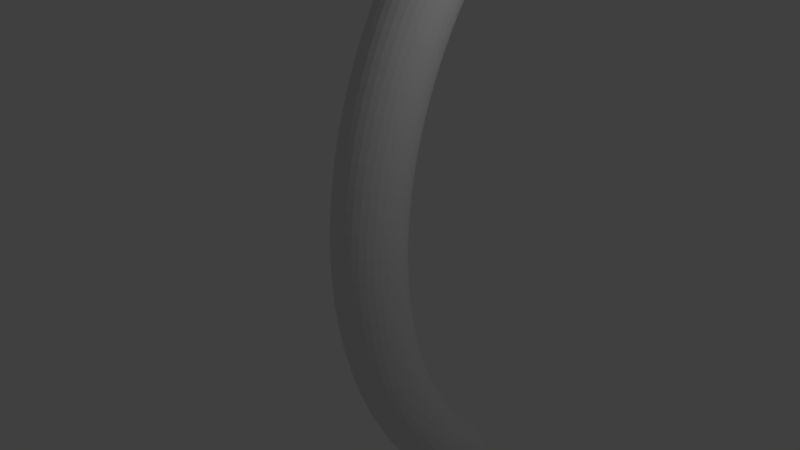 # Source: bend.blend  (saved by Blender 2.79.0; exported with 4.5.12 LTS)
import bpy
from mathutils import Matrix  # noqa: F401  (used for matrix-valued properties, if any)

bpy.ops.wm.read_factory_settings(use_empty=True)
scene = bpy.context.scene
scene.name = 'Scene'

# ---- collections
col_collection_1 = bpy.data.collections.new('Collection 1'); scene.collection.children.link(col_collection_1)

# ---- world
world_world = bpy.data.worlds.new('World'); scene.world = world_world
world_world.color = (0.05088, 0.05088, 0.05088)
world_world.use_sun_shadow = False
world_world.sun_shadow_jitter_overblur = 0.0
world_world.cycles.sampling_method = 'MANUAL'

# ---- cameras
cam_camera = bpy.data.cameras.new('Camera')
cam_camera.clip_end = 100.0
cam_camera.lens = 35.0
cam_camera.sensor_width = 32.0
cam_camera.sensor_height = 18.0
cam_camera.ortho_scale = 7.314
cam_camera.dof.focus_distance = 0.0
cam_camera.dof.aperture_fstop = 128.0

# ---- lights
light_lamp = bpy.data.lights.new('Lamp', 'POINT')
light_lamp.transmission_factor = 0.0
light_lamp.cutoff_distance = 30.0
light_lamp.energy = 100.0
light_lamp.shadow_buffer_clip_start = 1.001
light_lamp.shadow_soft_size = 0.1
light_lamp.shadow_maximum_resolution = 0.006
light_lamp.use_absolute_resolution = True

# ---- meshes
me_circle = bpy.data.meshes.new('Circle')
me_circle.from_pydata([(0.0, 1.0, 0.0), (-0.1951, 0.9808, 0.0), (-0.3827, 0.9239, 0.0), (-0.5556, 0.8315, 0.0), (-0.7071, 0.7071, 0.0), (-0.8315, 0.5556, 0.0), (-0.9239, 0.3827, 0.0), (-0.9808, 0.1951, 0.0), (-1.0, 7.55e-08, 0.0), (-0.9808, -0.1951, 0.0), (-0.9239, -0.3827, 0.0), (-0.8315, -0.5556, 0.0), (-0.7071, -0.7071, 0.0), (-0.5556, -0.8315, 0.0), (-0.3827, -0.9239, 0.0), (-0.1951, -0.9808, 0.0), (3.258e-07, -1.0, 0.0), (0.1951, -0.9808, 0.0), (0.3827, -0.9239, 0.0), (0.5556, -0.8315, 0.0), (0.7071, -0.7071, 0.0), (0.8315, -0.5556, 0.0), (0.9239, -0.3827, 0.0), (0.9808, -0.1951, 0.0), (1.0, 9.656e-07, 0.0), (0.9808, 0.1951, 0.0), (0.9239, 0.3827, 0.0), (0.8315, 0.5556, 0.0), (0.7071, 0.7071, 0.0), (0.5556, 0.8315, 0.0), (0.3827, 0.9239, 0.0), (0.1951, 0.9808, 0.0)], [(1, 0), (2, 1), (3, 2), (4, 3), (5, 4), (6, 5), (7, 6), (8, 7), (9, 8), (10, 9), (11, 10), (12, 11), (13, 12), (14, 13), (15, 14), (16, 15), (17, 16), (18, 17), (19, 18), (20, 19), (21, 20), (22, 21), (23, 22), (24, 23), (25, 24), (26, 25), (27, 26), (28, 27), (29, 28), (30, 29), (31, 30), (0, 31)], [])
me_circle.use_remesh_preserve_volume = False
me_circle.use_remesh_preserve_attributes = False
me_circle.use_mirror_vertex_groups = False
me_circle.update()
me_cylinder = bpy.data.meshes.new('Cylinder')
me_cylinder.from_pydata([(0.0, 1.0, -1.0), (0.0, 1.0, 1.0), (0.1951, 0.9808, -1.0), (0.1951, 0.9808, 1.0), (0.3827, 0.9239, -1.0), (0.3827, 0.9239, 1.0), (0.5556, 0.8315, -1.0), (0.5556, 0.8315, 1.0), (0.7071, 0.7071, -1.0), (0.7071, 0.7071, 1.0), (0.8315, 0.5556, -1.0), (0.8315, 0.5556, 1.0), (0.9239, 0.3827, -1.0), (0.9239, 0.3827, 1.0), (0.9808, 0.1951, -1.0), (0.9808, 0.1951, 1.0), (1.0, 7.55e-08, -1.0), (1.0, 7.55e-08, 1.0), (0.9808, -0.1951, -1.0), (0.9808, -0.1951, 1.0), (0.9239, -0.3827, -1.0), (0.9239, -0.3827, 1.0), (0.8315, -0.5556, -1.0), (0.8315, -0.5556, 1.0), (0.7071, -0.7071, -1.0), (0.7071, -0.7071, 1.0), (0.5556, -0.8315, -1.0), (0.5556, -0.8315, 1.0), (0.3827, -0.9239, -1.0), (0.3827, -0.9239, 1.0), (0.1951, -0.9808, -1.0), (0.1951, -0.9808, 1.0), (-3.258e-07, -1.0, -1.0), (-3.258e-07, -1.0, 1.0), (-0.1951, -0.9808, -1.0), (-0.1951, -0.9808, 1.0), (-0.3827, -0.9239, -1.0), (-0.3827, -0.9239, 1.0), (-0.5556, -0.8315, -1.0), (-0.5556, -0.8315, 1.0), (-0.7071, -0.7071, -1.0), (-0.7071, -0.7071, 1.0), (-0.8315, -0.5556, -1.0), (-0.8315, -0.5556, 1.0), (-0.9239, -0.3827, -1.0), (-0.9239, -0.3827, 1.0), (-0.9808, -0.1951, -1.0), (-0.9808, -0.1951, 1.0), (-1.0, 9.656e-07, -1.0), (-1.0, 9.656e-07, 1.0), (-0.9808, 0.1951, -1.0), (-0.9808, 0.1951, 1.0), (-0.9239, 0.3827, -1.0), (-0.9239, 0.3827, 1.0), (-0.8315, 0.5556, -1.0), (-0.8315, 0.5556, 1.0), (-0.7071, 0.7071, -1.0), (-0.7071, 0.7071, 1.0), (-0.5556, 0.8315, -1.0), (-0.5556, 0.8315, 1.0), (-0.3827, 0.9239, -1.0), (-0.3827, 0.9239, 1.0), (-0.1951, 0.9808, -1.0), (-0.1951, 0.9808, 1.0), (0.0, 1.0, -0.9394), (0.0, 1.0, -0.8788), (0.0, 1.0, -0.8182), (0.0, 1.0, -0.7576), (0.0, 1.0, -0.697), (0.0, 1.0, -0.6364), (0.0, 1.0, -0.5758), (0.0, 1.0, -0.5152), (0.0, 1.0, -0.4545), (0.0, 1.0, -0.3939), (0.0, 1.0, -0.3333), (0.0, 1.0, -0.2727), (0.0, 1.0, -0.2121), (0.0, 1.0, -0.1515), (0.0, 1.0, -0.09091), (0.0, 1.0, -0.0303), (0.0, 1.0, 0.0303), (0.0, 1.0, 0.09091), (0.0, 1.0, 0.1515), (0.0, 1.0, 0.2121), (0.0, 1.0, 0.2727), (0.0, 1.0, 0.3333), (0.0, 1.0, 0.3939), (0.0, 1.0, 0.4545), (0.0, 1.0, 0.5152), (0.0, 1.0, 0.5758), (0.0, 1.0, 0.6364), (0.0, 1.0, 0.697), (0.0, 1.0, 0.7576), (0.0, 1.0, 0.8182), (0.0, 1.0, 0.8788), (0.0, 1.0, 0.9394), (0.1951, 0.9808, 0.9394), (0.1951, 0.9808, 0.8788), (0.1951, 0.9808, 0.8182), (0.1951, 0.9808, 0.7576), (0.1951, 0.9808, 0.697), (0.1951, 0.9808, 0.6364), (0.1951, 0.9808, 0.5758), (0.1951, 0.9808, 0.5152), (0.1951, 0.9808, 0.4545), (0.1951, 0.9808, 0.3939), (0.1951, 0.9808, 0.3333), (0.1951, 0.9808, 0.2727), (0.1951, 0.9808, 0.2121), (0.1951, 0.9808, 0.1515), (0.1951, 0.9808, 0.09091), (0.1951, 0.9808, 0.0303), (0.1951, 0.9808, -0.0303), (0.1951, 0.9808, -0.09091), (0.1951, 0.9808, -0.1515), (0.1951, 0.9808, -0.2121), (0.1951, 0.9808, -0.2727), (0.1951, 0.9808, -0.3333), (0.1951, 0.9808, -0.3939), (0.1951, 0.9808, -0.4545), (0.1951, 0.9808, -0.5152), (0.1951, 0.9808, -0.5758), (0.1951, 0.9808, -0.6364), (0.1951, 0.9808, -0.697), (0.1951, 0.9808, -0.7576), (0.1951, 0.9808, -0.8182), (0.1951, 0.9808, -0.8788), (0.1951, 0.9808, -0.9394), (0.3827, 0.9239, 0.9394), (0.3827, 0.9239, 0.8788), (0.3827, 0.9239, 0.8182), (0.3827, 0.9239, 0.7576), (0.3827, 0.9239, 0.697), (0.3827, 0.9239, 0.6364), (0.3827, 0.9239, 0.5758), (0.3827, 0.9239, 0.5152), (0.3827, 0.9239, 0.4545), (0.3827, 0.9239, 0.3939), (0.3827, 0.9239, 0.3333), (0.3827, 0.9239, 0.2727), (0.3827, 0.9239, 0.2121), (0.3827, 0.9239, 0.1515), (0.3827, 0.9239, 0.09091), (0.3827, 0.9239, 0.0303), (0.3827, 0.9239, -0.0303), (0.3827, 0.9239, -0.09091), (0.3827, 0.9239, -0.1515), (0.3827, 0.9239, -0.2121), (0.3827, 0.9239, -0.2727), (0.3827, 0.9239, -0.3333), (0.3827, 0.9239, -0.3939), (0.3827, 0.9239, -0.4545), (0.3827, 0.9239, -0.5152), (0.3827, 0.9239, -0.5758), (0.3827, 0.9239, -0.6364), (0.3827, 0.9239, -0.697), (0.3827, 0.9239, -0.7576), (0.3827, 0.9239, -0.8182), (0.3827, 0.9239, -0.8788), (0.3827, 0.9239, -0.9394), (0.5556, 0.8315, 0.9394), (0.5556, 0.8315, 0.8788), (0.5556, 0.8315, 0.8182), (0.5556, 0.8315, 0.7576), (0.5556, 0.8315, 0.697), (0.5556, 0.8315, 0.6364), (0.5556, 0.8315, 0.5758), (0.5556, 0.8315, 0.5152), (0.5556, 0.8315, 0.4545), (0.5556, 0.8315, 0.3939), (0.5556, 0.8315, 0.3333), (0.5556, 0.8315, 0.2727), (0.5556, 0.8315, 0.2121), (0.5556, 0.8315, 0.1515), (0.5556, 0.8315, 0.09091), (0.5556, 0.8315, 0.0303), (0.5556, 0.8315, -0.0303), (0.5556, 0.8315, -0.09091), (0.5556, 0.8315, -0.1515), (0.5556, 0.8315, -0.2121), (0.5556, 0.8315, -0.2727), (0.5556, 0.8315, -0.3333), (0.5556, 0.8315, -0.3939), (0.5556, 0.8315, -0.4545), (0.5556, 0.8315, -0.5152), (0.5556, 0.8315, -0.5758), (0.5556, 0.8315, -0.6364), (0.5556, 0.8315, -0.697), (0.5556, 0.8315, -0.7576), (0.5556, 0.8315, -0.8182), (0.5556, 0.8315, -0.8788), (0.5556, 0.8315, -0.9394), (0.7071, 0.7071, 0.9394), (0.7071, 0.7071, 0.8788), (0.7071, 0.7071, 0.8182), (0.7071, 0.7071, 0.7576), (0.7071, 0.7071, 0.697), (0.7071, 0.7071, 0.6364), (0.7071, 0.7071, 0.5758), (0.7071, 0.7071, 0.5152), (0.7071, 0.7071, 0.4545), (0.7071, 0.7071, 0.3939), (0.7071, 0.7071, 0.3333), (0.7071, 0.7071, 0.2727), (0.7071, 0.7071, 0.2121), (0.7071, 0.7071, 0.1515), (0.7071, 0.7071, 0.09091), (0.7071, 0.7071, 0.0303), (0.7071, 0.7071, -0.0303), (0.7071, 0.7071, -0.09091), (0.7071, 0.7071, -0.1515), (0.7071, 0.7071, -0.2121), (0.7071, 0.7071, -0.2727), (0.7071, 0.7071, -0.3333), (0.7071, 0.7071, -0.3939), (0.7071, 0.7071, -0.4545), (0.7071, 0.7071, -0.5152), (0.7071, 0.7071, -0.5758), (0.7071, 0.7071, -0.6364), (0.7071, 0.7071, -0.697), (0.7071, 0.7071, -0.7576), (0.7071, 0.7071, -0.8182), (0.7071, 0.7071, -0.8788), (0.7071, 0.7071, -0.9394), (0.8315, 0.5556, 0.9394), (0.8315, 0.5556, 0.8788), (0.8315, 0.5556, 0.8182), (0.8315, 0.5556, 0.7576), (0.8315, 0.5556, 0.697), (0.8315, 0.5556, 0.6364), (0.8315, 0.5556, 0.5758), (0.8315, 0.5556, 0.5152), (0.8315, 0.5556, 0.4545), (0.8315, 0.5556, 0.3939), (0.8315, 0.5556, 0.3333), (0.8315, 0.5556, 0.2727), (0.8315, 0.5556, 0.2121), (0.8315, 0.5556, 0.1515), (0.8315, 0.5556, 0.09091), (0.8315, 0.5556, 0.0303), (0.8315, 0.5556, -0.0303), (0.8315, 0.5556, -0.09091), (0.8315, 0.5556, -0.1515), (0.8315, 0.5556, -0.2121), (0.8315, 0.5556, -0.2727), (0.8315, 0.5556, -0.3333), (0.8315, 0.5556, -0.3939), (0.8315, 0.5556, -0.4545), (0.8315, 0.5556, -0.5152), (0.8315, 0.5556, -0.5758), (0.8315, 0.5556, -0.6364), (0.8315, 0.5556, -0.697), (0.8315, 0.5556, -0.7576), (0.8315, 0.5556, -0.8182), (0.8315, 0.5556, -0.8788), (0.8315, 0.5556, -0.9394), (0.9239, 0.3827, 0.9394), (0.9239, 0.3827, 0.8788), (0.9239, 0.3827, 0.8182), (0.9239, 0.3827, 0.7576), (0.9239, 0.3827, 0.697), (0.9239, 0.3827, 0.6364), (0.9239, 0.3827, 0.5758), (0.9239, 0.3827, 0.5152), (0.9239, 0.3827, 0.4545), (0.9239, 0.3827, 0.3939), (0.9239, 0.3827, 0.3333), (0.9239, 0.3827, 0.2727), (0.9239, 0.3827, 0.2121), (0.9239, 0.3827, 0.1515), (0.9239, 0.3827, 0.09091), (0.9239, 0.3827, 0.0303), (0.9239, 0.3827, -0.0303), (0.9239, 0.3827, -0.09091), (0.9239, 0.3827, -0.1515), (0.9239, 0.3827, -0.2121), (0.9239, 0.3827, -0.2727), (0.9239, 0.3827, -0.3333), (0.9239, 0.3827, -0.3939), (0.9239, 0.3827, -0.4545), (0.9239, 0.3827, -0.5152), (0.9239, 0.3827, -0.5758), (0.9239, 0.3827, -0.6364), (0.9239, 0.3827, -0.697), (0.9239, 0.3827, -0.7576), (0.9239, 0.3827, -0.8182), (0.9239, 0.3827, -0.8788), (0.9239, 0.3827, -0.9394), (0.9808, 0.1951, 0.9394), (0.9808, 0.1951, 0.8788), (0.9808, 0.1951, 0.8182), (0.9808, 0.1951, 0.7576), (0.9808, 0.1951, 0.697), (0.9808, 0.1951, 0.6364), (0.9808, 0.1951, 0.5758), (0.9808, 0.1951, 0.5152), (0.9808, 0.1951, 0.4545), (0.9808, 0.1951, 0.3939), (0.9808, 0.1951, 0.3333), (0.9808, 0.1951, 0.2727), (0.9808, 0.1951, 0.2121), (0.9808, 0.1951, 0.1515), (0.9808, 0.1951, 0.09091), (0.9808, 0.1951, 0.0303), (0.9808, 0.1951, -0.0303), (0.9808, 0.1951, -0.09091), (0.9808, 0.1951, -0.1515), (0.9808, 0.1951, -0.2121), (0.9808, 0.1951, -0.2727), (0.9808, 0.1951, -0.3333), (0.9808, 0.1951, -0.3939), (0.9808, 0.1951, -0.4545), (0.9808, 0.1951, -0.5152), (0.9808, 0.1951, -0.5758), (0.9808, 0.1951, -0.6364), (0.9808, 0.1951, -0.697), (0.9808, 0.1951, -0.7576), (0.9808, 0.1951, -0.8182), (0.9808, 0.1951, -0.8788), (0.9808, 0.1951, -0.9394), (1.0, 7.55e-08, 0.9394), (1.0, 7.55e-08, 0.8788), (1.0, 7.55e-08, 0.8182), (1.0, 7.55e-08, 0.7576), (1.0, 7.55e-08, 0.697), (1.0, 7.55e-08, 0.6364), (1.0, 7.55e-08, 0.5758), (1.0, 7.55e-08, 0.5152), (1.0, 7.55e-08, 0.4545), (1.0, 7.55e-08, 0.3939), (1.0, 7.55e-08, 0.3333), (1.0, 7.55e-08, 0.2727), (1.0, 7.55e-08, 0.2121), (1.0, 7.55e-08, 0.1515), (1.0, 7.55e-08, 0.09091), (1.0, 7.55e-08, 0.0303), (1.0, 7.55e-08, -0.0303), (1.0, 7.55e-08, -0.09091), (1.0, 7.55e-08, -0.1515), (1.0, 7.55e-08, -0.2121), (1.0, 7.55e-08, -0.2727), (1.0, 7.55e-08, -0.3333), (1.0, 7.55e-08, -0.3939), (1.0, 7.55e-08, -0.4545), (1.0, 7.55e-08, -0.5152), (1.0, 7.55e-08, -0.5758), (1.0, 7.55e-08, -0.6364), (1.0, 7.55e-08, -0.697), (1.0, 7.55e-08, -0.7576), (1.0, 7.55e-08, -0.8182), (1.0, 7.55e-08, -0.8788), (1.0, 7.55e-08, -0.9394), (0.9808, -0.1951, 0.9394), (0.9808, -0.1951, 0.8788), (0.9808, -0.1951, 0.8182), (0.9808, -0.1951, 0.7576), (0.9808, -0.1951, 0.697), (0.9808, -0.1951, 0.6364), (0.9808, -0.1951, 0.5758), (0.9808, -0.1951, 0.5152), (0.9808, -0.1951, 0.4545), (0.9808, -0.1951, 0.3939), (0.9808, -0.1951, 0.3333), (0.9808, -0.1951, 0.2727), (0.9808, -0.1951, 0.2121), (0.9808, -0.1951, 0.1515), (0.9808, -0.1951, 0.09091), (0.9808, -0.1951, 0.0303), (0.9808, -0.1951, -0.0303), (0.9808, -0.1951, -0.09091), (0.9808, -0.1951, -0.1515), (0.9808, -0.1951, -0.2121), (0.9808, -0.1951, -0.2727), (0.9808, -0.1951, -0.3333), (0.9808, -0.1951, -0.3939), (0.9808, -0.1951, -0.4545), (0.9808, -0.1951, -0.5152), (0.9808, -0.1951, -0.5758), (0.9808, -0.1951, -0.6364), (0.9808, -0.1951, -0.697), (0.9808, -0.1951, -0.7576), (0.9808, -0.1951, -0.8182), (0.9808, -0.1951, -0.8788), (0.9808, -0.1951, -0.9394), (0.9239, -0.3827, 0.9394), (0.9239, -0.3827, 0.8788), (0.9239, -0.3827, 0.8182), (0.9239, -0.3827, 0.7576), (0.9239, -0.3827, 0.697), (0.9239, -0.3827, 0.6364), (0.9239, -0.3827, 0.5758), (0.9239, -0.3827, 0.5152), (0.9239, -0.3827, 0.4545), (0.9239, -0.3827, 0.3939), (0.9239, -0.3827, 0.3333), (0.9239, -0.3827, 0.2727), (0.9239, -0.3827, 0.2121), (0.9239, -0.3827, 0.1515), (0.9239, -0.3827, 0.09091), (0.9239, -0.3827, 0.0303), (0.9239, -0.3827, -0.0303), (0.9239, -0.3827, -0.09091), (0.9239, -0.3827, -0.1515), (0.9239, -0.3827, -0.2121), (0.9239, -0.3827, -0.2727), (0.9239, -0.3827, -0.3333), (0.9239, -0.3827, -0.3939), (0.9239, -0.3827, -0.4545), (0.9239, -0.3827, -0.5152), (0.9239, -0.3827, -0.5758), (0.9239, -0.3827, -0.6364), (0.9239, -0.3827, -0.697), (0.9239, -0.3827, -0.7576), (0.9239, -0.3827, -0.8182), (0.9239, -0.3827, -0.8788), (0.9239, -0.3827, -0.9394), (0.8315, -0.5556, 0.9394), (0.8315, -0.5556, 0.8788), (0.8315, -0.5556, 0.8182), (0.8315, -0.5556, 0.7576), (0.8315, -0.5556, 0.697), (0.8315, -0.5556, 0.6364), (0.8315, -0.5556, 0.5758), (0.8315, -0.5556, 0.5152), (0.8315, -0.5556, 0.4545), (0.8315, -0.5556, 0.3939), (0.8315, -0.5556, 0.3333), (0.8315, -0.5556, 0.2727), (0.8315, -0.5556, 0.2121), (0.8315, -0.5556, 0.1515), (0.8315, -0.5556, 0.09091), (0.8315, -0.5556, 0.0303), (0.8315, -0.5556, -0.0303), (0.8315, -0.5556, -0.09091), (0.8315, -0.5556, -0.1515), (0.8315, -0.5556, -0.2121), (0.8315, -0.5556, -0.2727), (0.8315, -0.5556, -0.3333), (0.8315, -0.5556, -0.3939), (0.8315, -0.5556, -0.4545), (0.8315, -0.5556, -0.5152), (0.8315, -0.5556, -0.5758), (0.8315, -0.5556, -0.6364), (0.8315, -0.5556, -0.697), (0.8315, -0.5556, -0.7576), (0.8315, -0.5556, -0.8182), (0.8315, -0.5556, -0.8788), (0.8315, -0.5556, -0.9394), (0.7071, -0.7071, 0.9394), (0.7071, -0.7071, 0.8788), (0.7071, -0.7071, 0.8182), (0.7071, -0.7071, 0.7576), (0.7071, -0.7071, 0.697), (0.7071, -0.7071, 0.6364), (0.7071, -0.7071, 0.5758), (0.7071, -0.7071, 0.5152), (0.7071, -0.7071, 0.4545), (0.7071, -0.7071, 0.3939), (0.7071, -0.7071, 0.3333), (0.7071, -0.7071, 0.2727), (0.7071, -0.7071, 0.2121), (0.7071, -0.7071, 0.1515), (0.7071, -0.7071, 0.09091), (0.7071, -0.7071, 0.0303), (0.7071, -0.7071, -0.0303), (0.7071, -0.7071, -0.09091), (0.7071, -0.7071, -0.1515), (0.7071, -0.7071, -0.2121), (0.7071, -0.7071, -0.2727), (0.7071, -0.7071, -0.3333), (0.7071, -0.7071, -0.3939), (0.7071, -0.7071, -0.4545), (0.7071, -0.7071, -0.5152), (0.7071, -0.7071, -0.5758), (0.7071, -0.7071, -0.6364), (0.7071, -0.7071, -0.697), (0.7071, -0.7071, -0.7576), (0.7071, -0.7071, -0.8182), (0.7071, -0.7071, -0.8788), (0.7071, -0.7071, -0.9394), (0.5556, -0.8315, 0.9394), (0.5556, -0.8315, 0.8788), (0.5556, -0.8315, 0.8182), (0.5556, -0.8315, 0.7576), (0.5556, -0.8315, 0.697), (0.5556, -0.8315, 0.6364), (0.5556, -0.8315, 0.5758), (0.5556, -0.8315, 0.5152), (0.5556, -0.8315, 0.4545), (0.5556, -0.8315, 0.3939), (0.5556, -0.8315, 0.3333), (0.5556, -0.8315, 0.2727), (0.5556, -0.8315, 0.2121), (0.5556, -0.8315, 0.1515), (0.5556, -0.8315, 0.09091), (0.5556, -0.8315, 0.0303), (0.5556, -0.8315, -0.0303), (0.5556, -0.8315, -0.09091), (0.5556, -0.8315, -0.1515), (0.5556, -0.8315, -0.2121), (0.5556, -0.8315, -0.2727), (0.5556, -0.8315, -0.3333), (0.5556, -0.8315, -0.3939), (0.5556, -0.8315, -0.4545), (0.5556, -0.8315, -0.5152), (0.5556, -0.8315, -0.5758), (0.5556, -0.8315, -0.6364), (0.5556, -0.8315, -0.697), (0.5556, -0.8315, -0.7576), (0.5556, -0.8315, -0.8182), (0.5556, -0.8315, -0.8788), (0.5556, -0.8315, -0.9394), (0.3827, -0.9239, 0.9394), (0.3827, -0.9239, 0.8788), (0.3827, -0.9239, 0.8182), (0.3827, -0.9239, 0.7576), (0.3827, -0.9239, 0.697), (0.3827, -0.9239, 0.6364), (0.3827, -0.9239, 0.5758), (0.3827, -0.9239, 0.5152), (0.3827, -0.9239, 0.4545), (0.3827, -0.9239, 0.3939), (0.3827, -0.9239, 0.3333), (0.3827, -0.9239, 0.2727), (0.3827, -0.9239, 0.2121), (0.3827, -0.9239, 0.1515), (0.3827, -0.9239, 0.09091), (0.3827, -0.9239, 0.0303), (0.3827, -0.9239, -0.0303), (0.3827, -0.9239, -0.09091), (0.3827, -0.9239, -0.1515), (0.3827, -0.9239, -0.2121), (0.3827, -0.9239, -0.2727), (0.3827, -0.9239, -0.3333), (0.3827, -0.9239, -0.3939), (0.3827, -0.9239, -0.4545), (0.3827, -0.9239, -0.5152), (0.3827, -0.9239, -0.5758), (0.3827, -0.9239, -0.6364), (0.3827, -0.9239, -0.697), (0.3827, -0.9239, -0.7576), (0.3827, -0.9239, -0.8182), (0.3827, -0.9239, -0.8788), (0.3827, -0.9239, -0.9394), (0.1951, -0.9808, 0.9394), (0.1951, -0.9808, 0.8788), (0.1951, -0.9808, 0.8182), (0.1951, -0.9808, 0.7576), (0.1951, -0.9808, 0.697), (0.1951, -0.9808, 0.6364), (0.1951, -0.9808, 0.5758), (0.1951, -0.9808, 0.5152), (0.1951, -0.9808, 0.4545), (0.1951, -0.9808, 0.3939), (0.1951, -0.9808, 0.3333), (0.1951, -0.9808, 0.2727), (0.1951, -0.9808, 0.2121), (0.1951, -0.9808, 0.1515), (0.1951, -0.9808, 0.09091), (0.1951, -0.9808, 0.0303), (0.1951, -0.9808, -0.0303), (0.1951, -0.9808, -0.09091), (0.1951, -0.9808, -0.1515), (0.1951, -0.9808, -0.2121), (0.1951, -0.9808, -0.2727), (0.1951, -0.9808, -0.3333), (0.1951, -0.9808, -0.3939), (0.1951, -0.9808, -0.4545), (0.1951, -0.9808, -0.5152), (0.1951, -0.9808, -0.5758), (0.1951, -0.9808, -0.6364), (0.1951, -0.9808, -0.697), (0.1951, -0.9808, -0.7576), (0.1951, -0.9808, -0.8182), (0.1951, -0.9808, -0.8788), (0.1951, -0.9808, -0.9394), (-3.258e-07, -1.0, 0.9394), (-3.258e-07, -1.0, 0.8788), (-3.258e-07, -1.0, 0.8182), (-3.258e-07, -1.0, 0.7576), (-3.258e-07, -1.0, 0.697), (-3.258e-07, -1.0, 0.6364), (-3.258e-07, -1.0, 0.5758), (-3.258e-07, -1.0, 0.5152), (-3.258e-07, -1.0, 0.4545), (-3.258e-07, -1.0, 0.3939), (-3.258e-07, -1.0, 0.3333), (-3.258e-07, -1.0, 0.2727), (-3.258e-07, -1.0, 0.2121), (-3.258e-07, -1.0, 0.1515), (-3.258e-07, -1.0, 0.09091), (-3.258e-07, -1.0, 0.0303), (-3.258e-07, -1.0, -0.0303), (-3.258e-07, -1.0, -0.09091), (-3.258e-07, -1.0, -0.1515), (-3.258e-07, -1.0, -0.2121), (-3.258e-07, -1.0, -0.2727), (-3.258e-07, -1.0, -0.3333), (-3.258e-07, -1.0, -0.3939), (-3.258e-07, -1.0, -0.4545), (-3.258e-07, -1.0, -0.5152), (-3.258e-07, -1.0, -0.5758), (-3.258e-07, -1.0, -0.6364), (-3.258e-07, -1.0, -0.697), (-3.258e-07, -1.0, -0.7576), (-3.258e-07, -1.0, -0.8182), (-3.258e-07, -1.0, -0.8788), (-3.258e-07, -1.0, -0.9394), (-0.1951, -0.9808, 0.9394), (-0.1951, -0.9808, 0.8788), (-0.1951, -0.9808, 0.8182), (-0.1951, -0.9808, 0.7576), (-0.1951, -0.9808, 0.697), (-0.1951, -0.9808, 0.6364), (-0.1951, -0.9808, 0.5758), (-0.1951, -0.9808, 0.5152), (-0.1951, -0.9808, 0.4545), (-0.1951, -0.9808, 0.3939), (-0.1951, -0.9808, 0.3333), (-0.1951, -0.9808, 0.2727), (-0.1951, -0.9808, 0.2121), (-0.1951, -0.9808, 0.1515), (-0.1951, -0.9808, 0.09091), (-0.1951, -0.9808, 0.0303), (-0.1951, -0.9808, -0.0303), (-0.1951, -0.9808, -0.09091), (-0.1951, -0.9808, -0.1515), (-0.1951, -0.9808, -0.2121), (-0.1951, -0.9808, -0.2727), (-0.1951, -0.9808, -0.3333), (-0.1951, -0.9808, -0.3939), (-0.1951, -0.9808, -0.4545), (-0.1951, -0.9808, -0.5152), (-0.1951, -0.9808, -0.5758), (-0.1951, -0.9808, -0.6364), (-0.1951, -0.9808, -0.697), (-0.1951, -0.9808, -0.7576), (-0.1951, -0.9808, -0.8182), (-0.1951, -0.9808, -0.8788), (-0.1951, -0.9808, -0.9394), (-0.3827, -0.9239, 0.9394), (-0.3827, -0.9239, 0.8788), (-0.3827, -0.9239, 0.8182), (-0.3827, -0.9239, 0.7576), (-0.3827, -0.9239, 0.697), (-0.3827, -0.9239, 0.6364), (-0.3827, -0.9239, 0.5758), (-0.3827, -0.9239, 0.5152), (-0.3827, -0.9239, 0.4545), (-0.3827, -0.9239, 0.3939), (-0.3827, -0.9239, 0.3333), (-0.3827, -0.9239, 0.2727), (-0.3827, -0.9239, 0.2121), (-0.3827, -0.9239, 0.1515), (-0.3827, -0.9239, 0.09091), (-0.3827, -0.9239, 0.0303), (-0.3827, -0.9239, -0.0303), (-0.3827, -0.9239, -0.09091), (-0.3827, -0.9239, -0.1515), (-0.3827, -0.9239, -0.2121), (-0.3827, -0.9239, -0.2727), (-0.3827, -0.9239, -0.3333), (-0.3827, -0.9239, -0.3939), (-0.3827, -0.9239, -0.4545), (-0.3827, -0.9239, -0.5152), (-0.3827, -0.9239, -0.5758), (-0.3827, -0.9239, -0.6364), (-0.3827, -0.9239, -0.697), (-0.3827, -0.9239, -0.7576), (-0.3827, -0.9239, -0.8182), (-0.3827, -0.9239, -0.8788), (-0.3827, -0.9239, -0.9394), (-0.5556, -0.8315, 0.9394), (-0.5556, -0.8315, 0.8788), (-0.5556, -0.8315, 0.8182), (-0.5556, -0.8315, 0.7576), (-0.5556, -0.8315, 0.697), (-0.5556, -0.8315, 0.6364), (-0.5556, -0.8315, 0.5758), (-0.5556, -0.8315, 0.5152), (-0.5556, -0.8315, 0.4545), (-0.5556, -0.8315, 0.3939), (-0.5556, -0.8315, 0.3333), (-0.5556, -0.8315, 0.2727), (-0.5556, -0.8315, 0.2121), (-0.5556, -0.8315, 0.1515), (-0.5556, -0.8315, 0.09091), (-0.5556, -0.8315, 0.0303), (-0.5556, -0.8315, -0.0303), (-0.5556, -0.8315, -0.09091), (-0.5556, -0.8315, -0.1515), (-0.5556, -0.8315, -0.2121), (-0.5556, -0.8315, -0.2727), (-0.5556, -0.8315, -0.3333), (-0.5556, -0.8315, -0.3939), (-0.5556, -0.8315, -0.4545), (-0.5556, -0.8315, -0.5152), (-0.5556, -0.8315, -0.5758), (-0.5556, -0.8315, -0.6364), (-0.5556, -0.8315, -0.697), (-0.5556, -0.8315, -0.7576), (-0.5556, -0.8315, -0.8182), (-0.5556, -0.8315, -0.8788), (-0.5556, -0.8315, -0.9394), (-0.7071, -0.7071, 0.9394), (-0.7071, -0.7071, 0.8788), (-0.7071, -0.7071, 0.8182), (-0.7071, -0.7071, 0.7576), (-0.7071, -0.7071, 0.697), (-0.7071, -0.7071, 0.6364), (-0.7071, -0.7071, 0.5758), (-0.7071, -0.7071, 0.5152), (-0.7071, -0.7071, 0.4545), (-0.7071, -0.7071, 0.3939), (-0.7071, -0.7071, 0.3333), (-0.7071, -0.7071, 0.2727), (-0.7071, -0.7071, 0.2121), (-0.7071, -0.7071, 0.1515), (-0.7071, -0.7071, 0.09091), (-0.7071, -0.7071, 0.0303), (-0.7071, -0.7071, -0.0303), (-0.7071, -0.7071, -0.09091), (-0.7071, -0.7071, -0.1515), (-0.7071, -0.7071, -0.2121), (-0.7071, -0.7071, -0.2727), (-0.7071, -0.7071, -0.3333), (-0.7071, -0.7071, -0.3939), (-0.7071, -0.7071, -0.4545), (-0.7071, -0.7071, -0.5152), (-0.7071, -0.7071, -0.5758), (-0.7071, -0.7071, -0.6364), (-0.7071, -0.7071, -0.697), (-0.7071, -0.7071, -0.7576), (-0.7071, -0.7071, -0.8182), (-0.7071, -0.7071, -0.8788), (-0.7071, -0.7071, -0.9394), (-0.8315, -0.5556, 0.9394), (-0.8315, -0.5556, 0.8788), (-0.8315, -0.5556, 0.8182), (-0.8315, -0.5556, 0.7576), (-0.8315, -0.5556, 0.697), (-0.8315, -0.5556, 0.6364), (-0.8315, -0.5556, 0.5758), (-0.8315, -0.5556, 0.5152), (-0.8315, -0.5556, 0.4545), (-0.8315, -0.5556, 0.3939), (-0.8315, -0.5556, 0.3333), (-0.8315, -0.5556, 0.2727), (-0.8315, -0.5556, 0.2121), (-0.8315, -0.5556, 0.1515), (-0.8315, -0.5556, 0.09091), (-0.8315, -0.5556, 0.0303), (-0.8315, -0.5556, -0.0303), (-0.8315, -0.5556, -0.09091), (-0.8315, -0.5556, -0.1515), (-0.8315, -0.5556, -0.2121), (-0.8315, -0.5556, -0.2727), (-0.8315, -0.5556, -0.3333), (-0.8315, -0.5556, -0.3939), (-0.8315, -0.5556, -0.4545), (-0.8315, -0.5556, -0.5152), (-0.8315, -0.5556, -0.5758), (-0.8315, -0.5556, -0.6364), (-0.8315, -0.5556, -0.697), (-0.8315, -0.5556, -0.7576), (-0.8315, -0.5556, -0.8182), (-0.8315, -0.5556, -0.8788), (-0.8315, -0.5556, -0.9394), (-0.9239, -0.3827, 0.9394), (-0.9239, -0.3827, 0.8788), (-0.9239, -0.3827, 0.8182), (-0.9239, -0.3827, 0.7576), (-0.9239, -0.3827, 0.697), (-0.9239, -0.3827, 0.6364), (-0.9239, -0.3827, 0.5758), (-0.9239, -0.3827, 0.5152), (-0.9239, -0.3827, 0.4545), (-0.9239, -0.3827, 0.3939), (-0.9239, -0.3827, 0.3333), (-0.9239, -0.3827, 0.2727), (-0.9239, -0.3827, 0.2121), (-0.9239, -0.3827, 0.1515), (-0.9239, -0.3827, 0.09091), (-0.9239, -0.3827, 0.0303), (-0.9239, -0.3827, -0.0303), (-0.9239, -0.3827, -0.09091), (-0.9239, -0.3827, -0.1515), (-0.9239, -0.3827, -0.2121), (-0.9239, -0.3827, -0.2727), (-0.9239, -0.3827, -0.3333), (-0.9239, -0.3827, -0.3939), (-0.9239, -0.3827, -0.4545), (-0.9239, -0.3827, -0.5152), (-0.9239, -0.3827, -0.5758), (-0.9239, -0.3827, -0.6364), (-0.9239, -0.3827, -0.697), (-0.9239, -0.3827, -0.7576), (-0.9239, -0.3827, -0.8182), (-0.9239, -0.3827, -0.8788), (-0.9239, -0.3827, -0.9394), (-0.9808, -0.1951, 0.9394), (-0.9808, -0.1951, 0.8788), (-0.9808, -0.1951, 0.8182), (-0.9808, -0.1951, 0.7576), (-0.9808, -0.1951, 0.697), (-0.9808, -0.1951, 0.6364), (-0.9808, -0.1951, 0.5758), (-0.9808, -0.1951, 0.5152), (-0.9808, -0.1951, 0.4545), (-0.9808, -0.1951, 0.3939), (-0.9808, -0.1951, 0.3333), (-0.9808, -0.1951, 0.2727), (-0.9808, -0.1951, 0.2121), (-0.9808, -0.1951, 0.1515), (-0.9808, -0.1951, 0.09091), (-0.9808, -0.1951, 0.0303), (-0.9808, -0.1951, -0.0303), (-0.9808, -0.1951, -0.09091), (-0.9808, -0.1951, -0.1515), (-0.9808, -0.1951, -0.2121), (-0.9808, -0.1951, -0.2727), (-0.9808, -0.1951, -0.3333), (-0.9808, -0.1951, -0.3939), (-0.9808, -0.1951, -0.4545), (-0.9808, -0.1951, -0.5152), (-0.9808, -0.1951, -0.5758), (-0.9808, -0.1951, -0.6364), (-0.9808, -0.1951, -0.697), (-0.9808, -0.1951, -0.7576), (-0.9808, -0.1951, -0.8182), (-0.9808, -0.1951, -0.8788), (-0.9808, -0.1951, -0.9394), (-1.0, 9.656e-07, 0.9394), (-1.0, 9.656e-07, 0.8788), (-1.0, 9.656e-07, 0.8182), (-1.0, 9.656e-07, 0.7576), (-1.0, 9.656e-07, 0.697), (-1.0, 9.656e-07, 0.6364), (-1.0, 9.656e-07, 0.5758), (-1.0, 9.656e-07, 0.5152), (-1.0, 9.656e-07, 0.4545), (-1.0, 9.656e-07, 0.3939), (-1.0, 9.656e-07, 0.3333), (-1.0, 9.656e-07, 0.2727), (-1.0, 9.656e-07, 0.2121), (-1.0, 9.656e-07, 0.1515), (-1.0, 9.656e-07, 0.09091), (-1.0, 9.656e-07, 0.0303), (-1.0, 9.656e-07, -0.0303), (-1.0, 9.656e-07, -0.09091), (-1.0, 9.656e-07, -0.1515), (-1.0, 9.656e-07, -0.2121), (-1.0, 9.656e-07, -0.2727), (-1.0, 9.656e-07, -0.3333), (-1.0, 9.656e-07, -0.3939), (-1.0, 9.656e-07, -0.4545), (-1.0, 9.656e-07, -0.5152), (-1.0, 9.656e-07, -0.5758), (-1.0, 9.656e-07, -0.6364), (-1.0, 9.656e-07, -0.697), (-1.0, 9.656e-07, -0.7576), (-1.0, 9.656e-07, -0.8182), (-1.0, 9.656e-07, -0.8788), (-1.0, 9.656e-07, -0.9394), (-0.9808, 0.1951, 0.9394), (-0.9808, 0.1951, 0.8788), (-0.9808, 0.1951, 0.8182), (-0.9808, 0.1951, 0.7576), (-0.9808, 0.1951, 0.697), (-0.9808, 0.1951, 0.6364), (-0.9808, 0.1951, 0.5758), (-0.9808, 0.1951, 0.5152), (-0.9808, 0.1951, 0.4545), (-0.9808, 0.1951, 0.3939), (-0.9808, 0.1951, 0.3333), (-0.9808, 0.1951, 0.2727), (-0.9808, 0.1951, 0.2121), (-0.9808, 0.1951, 0.1515), (-0.9808, 0.1951, 0.09091), (-0.9808, 0.1951, 0.0303), (-0.9808, 0.1951, -0.0303), (-0.9808, 0.1951, -0.09091), (-0.9808, 0.1951, -0.1515), (-0.9808, 0.1951, -0.2121), (-0.9808, 0.1951, -0.2727), (-0.9808, 0.1951, -0.3333), (-0.9808, 0.1951, -0.3939), (-0.9808, 0.1951, -0.4545), (-0.9808, 0.1951, -0.5152), (-0.9808, 0.1951, -0.5758), (-0.9808, 0.1951, -0.6364), (-0.9808, 0.1951, -0.697), (-0.9808, 0.1951, -0.7576), (-0.9808, 0.1951, -0.8182), (-0.9808, 0.1951, -0.8788), (-0.9808, 0.1951, -0.9394), (-0.9239, 0.3827, 0.9394), (-0.9239, 0.3827, 0.8788), (-0.9239, 0.3827, 0.8182), (-0.9239, 0.3827, 0.7576), (-0.9239, 0.3827, 0.697), (-0.9239, 0.3827, 0.6364), (-0.9239, 0.3827, 0.5758), (-0.9239, 0.3827, 0.5152), (-0.9239, 0.3827, 0.4545), (-0.9239, 0.3827, 0.3939), (-0.9239, 0.3827, 0.3333), (-0.9239, 0.3827, 0.2727), (-0.9239, 0.3827, 0.2121), (-0.9239, 0.3827, 0.1515), (-0.9239, 0.3827, 0.09091), (-0.9239, 0.3827, 0.0303), (-0.9239, 0.3827, -0.0303), (-0.9239, 0.3827, -0.09091), (-0.9239, 0.3827, -0.1515), (-0.9239, 0.3827, -0.2121), (-0.9239, 0.3827, -0.2727), (-0.9239, 0.3827, -0.3333), (-0.9239, 0.3827, -0.3939), (-0.9239, 0.3827, -0.4545), (-0.9239, 0.3827, -0.5152), (-0.9239, 0.3827, -0.5758), (-0.9239, 0.3827, -0.6364), (-0.9239, 0.3827, -0.697), (-0.9239, 0.3827, -0.7576), (-0.9239, 0.3827, -0.8182), (-0.9239, 0.3827, -0.8788), (-0.9239, 0.3827, -0.9394), (-0.8315, 0.5556, 0.9394), (-0.8315, 0.5556, 0.8788), (-0.8315, 0.5556, 0.8182), (-0.8315, 0.5556, 0.7576), (-0.8315, 0.5556, 0.697), (-0.8315, 0.5556, 0.6364), (-0.8315, 0.5556, 0.5758), (-0.8315, 0.5556, 0.5152), (-0.8315, 0.5556, 0.4545), (-0.8315, 0.5556, 0.3939), (-0.8315, 0.5556, 0.3333), (-0.8315, 0.5556, 0.2727), (-0.8315, 0.5556, 0.2121), (-0.8315, 0.5556, 0.1515), (-0.8315, 0.5556, 0.09091), (-0.8315, 0.5556, 0.0303), (-0.8315, 0.5556, -0.0303), (-0.8315, 0.5556, -0.09091), (-0.8315, 0.5556, -0.1515), (-0.8315, 0.5556, -0.2121), (-0.8315, 0.5556, -0.2727), (-0.8315, 0.5556, -0.3333), (-0.8315, 0.5556, -0.3939), (-0.8315, 0.5556, -0.4545), (-0.8315, 0.5556, -0.5152), (-0.8315, 0.5556, -0.5758), (-0.8315, 0.5556, -0.6364), (-0.8315, 0.5556, -0.697), (-0.8315, 0.5556, -0.7576), (-0.8315, 0.5556, -0.8182), (-0.8315, 0.5556, -0.8788), (-0.8315, 0.5556, -0.9394), (-0.7071, 0.7071, 0.9394), (-0.7071, 0.7071, 0.8788), (-0.7071, 0.7071, 0.8182), (-0.7071, 0.7071, 0.7576), (-0.7071, 0.7071, 0.697), (-0.7071, 0.7071, 0.6364), (-0.7071, 0.7071, 0.5758), (-0.7071, 0.7071, 0.5152), (-0.7071, 0.7071, 0.4545), (-0.7071, 0.7071, 0.3939), (-0.7071, 0.7071, 0.3333), (-0.7071, 0.7071, 0.2727), (-0.7071, 0.7071, 0.2121), (-0.7071, 0.7071, 0.1515), (-0.7071, 0.7071, 0.09091), (-0.7071, 0.7071, 0.0303), (-0.7071, 0.7071, -0.0303), (-0.7071, 0.7071, -0.09091), (-0.7071, 0.7071, -0.1515), (-0.7071, 0.7071, -0.2121), (-0.7071, 0.7071, -0.2727), (-0.7071, 0.7071, -0.3333), (-0.7071, 0.7071, -0.3939), (-0.7071, 0.7071, -0.4545), (-0.7071, 0.7071, -0.5152), (-0.7071, 0.7071, -0.5758), (-0.7071, 0.7071, -0.6364), (-0.7071, 0.7071, -0.697), (-0.7071, 0.7071, -0.7576), (-0.7071, 0.7071, -0.8182), (-0.7071, 0.7071, -0.8788), (-0.7071, 0.7071, -0.9394), (-0.5556, 0.8315, 0.9394), (-0.5556, 0.8315, 0.8788), (-0.5556, 0.8315, 0.8182), (-0.5556, 0.8315, 0.7576), (-0.5556, 0.8315, 0.697), (-0.5556, 0.8315, 0.6364), (-0.5556, 0.8315, 0.5758), (-0.5556, 0.8315, 0.5152), (-0.5556, 0.8315, 0.4545), (-0.5556, 0.8315, 0.3939), (-0.5556, 0.8315, 0.3333), (-0.5556, 0.8315, 0.2727), (-0.5556, 0.8315, 0.2121), (-0.5556, 0.8315, 0.1515), (-0.5556, 0.8315, 0.09091), (-0.5556, 0.8315, 0.0303), (-0.5556, 0.8315, -0.0303), (-0.5556, 0.8315, -0.09091), (-0.5556, 0.8315, -0.1515), (-0.5556, 0.8315, -0.2121), (-0.5556, 0.8315, -0.2727), (-0.5556, 0.8315, -0.3333), (-0.5556, 0.8315, -0.3939), (-0.5556, 0.8315, -0.4545), (-0.5556, 0.8315, -0.5152), (-0.5556, 0.8315, -0.5758), (-0.5556, 0.8315, -0.6364), (-0.5556, 0.8315, -0.697), (-0.5556, 0.8315, -0.7576), (-0.5556, 0.8315, -0.8182), (-0.5556, 0.8315, -0.8788), (-0.5556, 0.8315, -0.9394), (-0.3827, 0.9239, 0.9394), (-0.3827, 0.9239, 0.8788), (-0.3827, 0.9239, 0.8182), (-0.3827, 0.9239, 0.7576), (-0.3827, 0.9239, 0.697), (-0.3827, 0.9239, 0.6364), (-0.3827, 0.9239, 0.5758), (-0.3827, 0.9239, 0.5152), (-0.3827, 0.9239, 0.4545), (-0.3827, 0.9239, 0.3939), (-0.3827, 0.9239, 0.3333), (-0.3827, 0.9239, 0.2727), (-0.3827, 0.9239, 0.2121), (-0.3827, 0.9239, 0.1515), (-0.3827, 0.9239, 0.09091), (-0.3827, 0.9239, 0.0303), (-0.3827, 0.9239, -0.0303), (-0.3827, 0.9239, -0.09091), (-0.3827, 0.9239, -0.1515), (-0.3827, 0.9239, -0.2121), (-0.3827, 0.9239, -0.2727), (-0.3827, 0.9239, -0.3333), (-0.3827, 0.9239, -0.3939), (-0.3827, 0.9239, -0.4545), (-0.3827, 0.9239, -0.5152), (-0.3827, 0.9239, -0.5758), (-0.3827, 0.9239, -0.6364), (-0.3827, 0.9239, -0.697), (-0.3827, 0.9239, -0.7576), (-0.3827, 0.9239, -0.8182), (-0.3827, 0.9239, -0.8788), (-0.3827, 0.9239, -0.9394), (-0.1951, 0.9808, 0.9394), (-0.1951, 0.9808, 0.8788), (-0.1951, 0.9808, 0.8182), (-0.1951, 0.9808, 0.7576), (-0.1951, 0.9808, 0.697), (-0.1951, 0.9808, 0.6364), (-0.1951, 0.9808, 0.5758), (-0.1951, 0.9808, 0.5152), (-0.1951, 0.9808, 0.4545), (-0.1951, 0.9808, 0.3939), (-0.1951, 0.9808, 0.3333), (-0.1951, 0.9808, 0.2727), (-0.1951, 0.9808, 0.2121), (-0.1951, 0.9808, 0.1515), (-0.1951, 0.9808, 0.09091), (-0.1951, 0.9808, 0.0303), (-0.1951, 0.9808, -0.0303), (-0.1951, 0.9808, -0.09091), (-0.1951, 0.9808, -0.1515), (-0.1951, 0.9808, -0.2121), (-0.1951, 0.9808, -0.2727), (-0.1951, 0.9808, -0.3333), (-0.1951, 0.9808, -0.3939), (-0.1951, 0.9808, -0.4545), (-0.1951, 0.9808, -0.5152), (-0.1951, 0.9808, -0.5758), (-0.1951, 0.9808, -0.6364), (-0.1951, 0.9808, -0.697), (-0.1951, 0.9808, -0.7576), (-0.1951, 0.9808, -0.8182), (-0.1951, 0.9808, -0.8788), (-0.1951, 0.9808, -0.9394)], [], [(95, 1, 3, 96), (96, 3, 5, 128), (128, 5, 7, 160), (160, 7, 9, 192), (192, 9, 11, 224), (224, 11, 13, 256), (256, 13, 15, 288), (288, 15, 17, 320), (320, 17, 19, 352), (352, 19, 21, 384), (384, 21, 23, 416), (416, 23, 25, 448), (448, 25, 27, 480), (480, 27, 29, 512), (512, 29, 31, 544), (544, 31, 33, 576), (576, 33, 35, 608), (608, 35, 37, 640), (640, 37, 39, 672), (672, 39, 41, 704), (704, 41, 43, 736), (736, 43, 45, 768), (768, 45, 47, 800), (800, 47, 49, 832), (832, 49, 51, 864), (864, 51, 53, 896), (896, 53, 55, 928), (928, 55, 57, 960), (960, 57, 59, 992), (992, 59, 61, 1024), (1024, 61, 63, 1056), (1056, 63, 1, 95), (62, 1087, 64, 0), (1087, 1086, 65, 64), (1086, 1085, 66, 65), (1085, 1084, 67, 66), (1084, 1083, 68, 67), (1083, 1082, 69, 68), (1082, 1081, 70, 69), (1081, 1080, 71, 70), (1080, 1079, 72, 71), (1079, 1078, 73, 72), (1078, 1077, 74, 73), (1077, 1076, 75, 74), (1076, 1075, 76, 75), (1075, 1074, 77, 76), (1074, 1073, 78, 77), (1073, 1072, 79, 78), (1072, 1071, 80, 79), (1071, 1070, 81, 80), (1070, 1069, 82, 81), (1069, 1068, 83, 82), (1068, 1067, 84, 83), (1067, 1066, 85, 84), (1066, 1065, 86, 85), (1065, 1064, 87, 86), (1064, 1063, 88, 87), (1063, 1062, 89, 88), (1062, 1061, 90, 89), (1061, 1060, 91, 90), (1060, 1059, 92, 91), (1059, 1058, 93, 92), (1058, 1057, 94, 93), (1057, 1056, 95, 94), (60, 1055, 1087, 62), (1055, 1054, 1086, 1087), (1054, 1053, 1085, 1086), (1053, 1052, 1084, 1085), (1052, 1051, 1083, 1084), (1051, 1050, 1082, 1083), (1050, 1049, 1081, 1082), (1049, 1048, 1080, 1081), (1048, 1047, 1079, 1080), (1047, 1046, 1078, 1079), (1046, 1045, 1077, 1078), (1045, 1044, 1076, 1077), (1044, 1043, 1075, 1076), (1043, 1042, 1074, 1075), (1042, 1041, 1073, 1074), (1041, 1040, 1072, 1073), (1040, 1039, 1071, 1072), (1039, 1038, 1070, 1071), (1038, 1037, 1069, 1070), (1037, 1036, 1068, 1069), (1036, 1035, 1067, 1068), (1035, 1034, 1066, 1067), (1034, 1033, 1065, 1066), (1033, 1032, 1064, 1065), (1032, 1031, 1063, 1064), (1031, 1030, 1062, 1063), (1030, 1029, 1061, 1062), (1029, 1028, 1060, 1061), (1028, 1027, 1059, 1060), (1027, 1026, 1058, 1059), (1026, 1025, 1057, 1058), (1025, 1024, 1056, 1057), (58, 1023, 1055, 60), (1023, 1022, 1054, 1055), (1022, 1021, 1053, 1054), (1021, 1020, 1052, 1053), (1020, 1019, 1051, 1052), (1019, 1018, 1050, 1051), (1018, 1017, 1049, 1050), (1017, 1016, 1048, 1049), (1016, 1015, 1047, 1048), (1015, 1014, 1046, 1047), (1014, 1013, 1045, 1046), (1013, 1012, 1044, 1045), (1012, 1011, 1043, 1044), (1011, 1010, 1042, 1043), (1010, 1009, 1041, 1042), (1009, 1008, 1040, 1041), (1008, 1007, 1039, 1040), (1007, 1006, 1038, 1039), (1006, 1005, 1037, 1038), (1005, 1004, 1036, 1037), (1004, 1003, 1035, 1036), (1003, 1002, 1034, 1035), (1002, 1001, 1033, 1034), (1001, 1000, 1032, 1033), (1000, 999, 1031, 1032), (999, 998, 1030, 1031), (998, 997, 1029, 1030), (997, 996, 1028, 1029), (996, 995, 1027, 1028), (995, 994, 1026, 1027), (994, 993, 1025, 1026), (993, 992, 1024, 1025), (56, 991, 1023, 58), (991, 990, 1022, 1023), (990, 989, 1021, 1022), (989, 988, 1020, 1021), (988, 987, 1019, 1020), (987, 986, 1018, 1019), (986, 985, 1017, 1018), (985, 984, 1016, 1017), (984, 983, 1015, 1016), (983, 982, 1014, 1015), (982, 981, 1013, 1014), (981, 980, 1012, 1013), (980, 979, 1011, 1012), (979, 978, 1010, 1011), (978, 977, 1009, 1010), (977, 976, 1008, 1009), (976, 975, 1007, 1008), (975, 974, 1006, 1007), (974, 973, 1005, 1006), (973, 972, 1004, 1005), (972, 971, 1003, 1004), (971, 970, 1002, 1003), (970, 969, 1001, 1002), (969, 968, 1000, 1001), (968, 967, 999, 1000), (967, 966, 998, 999), (966, 965, 997, 998), (965, 964, 996, 997), (964, 963, 995, 996), (963, 962, 994, 995), (962, 961, 993, 994), (961, 960, 992, 993), (54, 959, 991, 56), (959, 958, 990, 991), (958, 957, 989, 990), (957, 956, 988, 989), (956, 955, 987, 988), (955, 954, 986, 987), (954, 953, 985, 986), (953, 952, 984, 985), (952, 951, 983, 984), (951, 950, 982, 983), (950, 949, 981, 982), (949, 948, 980, 981), (948, 947, 979, 980), (947, 946, 978, 979), (946, 945, 977, 978), (945, 944, 976, 977), (944, 943, 975, 976), (943, 942, 974, 975), (942, 941, 973, 974), (941, 940, 972, 973), (940, 939, 971, 972), (939, 938, 970, 971), (938, 937, 969, 970), (937, 936, 968, 969), (936, 935, 967, 968), (935, 934, 966, 967), (934, 933, 965, 966), (933, 932, 964, 965), (932, 931, 963, 964), (931, 930, 962, 963), (930, 929, 961, 962), (929, 928, 960, 961), (52, 927, 959, 54), (927, 926, 958, 959), (926, 925, 957, 958), (925, 924, 956, 957), (924, 923, 955, 956), (923, 922, 954, 955), (922, 921, 953, 954), (921, 920, 952, 953), (920, 919, 951, 952), (919, 918, 950, 951), (918, 917, 949, 950), (917, 916, 948, 949), (916, 915, 947, 948), (915, 914, 946, 947), (914, 913, 945, 946), (913, 912, 944, 945), (912, 911, 943, 944), (911, 910, 942, 943), (910, 909, 941, 942), (909, 908, 940, 941), (908, 907, 939, 940), (907, 906, 938, 939), (906, 905, 937, 938), (905, 904, 936, 937), (904, 903, 935, 936), (903, 902, 934, 935), (902, 901, 933, 934), (901, 900, 932, 933), (900, 899, 931, 932), (899, 898, 930, 931), (898, 897, 929, 930), (897, 896, 928, 929), (50, 895, 927, 52), (895, 894, 926, 927), (894, 893, 925, 926), (893, 892, 924, 925), (892, 891, 923, 924), (891, 890, 922, 923), (890, 889, 921, 922), (889, 888, 920, 921), (888, 887, 919, 920), (887, 886, 918, 919), (886, 885, 917, 918), (885, 884, 916, 917), (884, 883, 915, 916), (883, 882, 914, 915), (882, 881, 913, 914), (881, 880, 912, 913), (880, 879, 911, 912), (879, 878, 910, 911), (878, 877, 909, 910), (877, 876, 908, 909), (876, 875, 907, 908), (875, 874, 906, 907), (874, 873, 905, 906), (873, 872, 904, 905), (872, 871, 903, 904), (871, 870, 902, 903), (870, 869, 901, 902), (869, 868, 900, 901), (868, 867, 899, 900), (867, 866, 898, 899), (866, 865, 897, 898), (865, 864, 896, 897), (48, 863, 895, 50), (863, 862, 894, 895), (862, 861, 893, 894), (861, 860, 892, 893), (860, 859, 891, 892), (859, 858, 890, 891), (858, 857, 889, 890), (857, 856, 888, 889), (856, 855, 887, 888), (855, 854, 886, 887), (854, 853, 885, 886), (853, 852, 884, 885), (852, 851, 883, 884), (851, 850, 882, 883), (850, 849, 881, 882), (849, 848, 880, 881), (848, 847, 879, 880), (847, 846, 878, 879), (846, 845, 877, 878), (845, 844, 876, 877), (844, 843, 875, 876), (843, 842, 874, 875), (842, 841, 873, 874), (841, 840, 872, 873), (840, 839, 871, 872), (839, 838, 870, 871), (838, 837, 869, 870), (837, 836, 868, 869), (836, 835, 867, 868), (835, 834, 866, 867), (834, 833, 865, 866), (833, 832, 864, 865), (46, 831, 863, 48), (831, 830, 862, 863), (830, 829, 861, 862), (829, 828, 860, 861), (828, 827, 859, 860), (827, 826, 858, 859), (826, 825, 857, 858), (825, 824, 856, 857), (824, 823, 855, 856), (823, 822, 854, 855), (822, 821, 853, 854), (821, 820, 852, 853), (820, 819, 851, 852), (819, 818, 850, 851), (818, 817, 849, 850), (817, 816, 848, 849), (816, 815, 847, 848), (815, 814, 846, 847), (814, 813, 845, 846), (813, 812, 844, 845), (812, 811, 843, 844), (811, 810, 842, 843), (810, 809, 841, 842), (809, 808, 840, 841), (808, 807, 839, 840), (807, 806, 838, 839), (806, 805, 837, 838), (805, 804, 836, 837), (804, 803, 835, 836), (803, 802, 834, 835), (802, 801, 833, 834), (801, 800, 832, 833), (44, 799, 831, 46), (799, 798, 830, 831), (798, 797, 829, 830), (797, 796, 828, 829), (796, 795, 827, 828), (795, 794, 826, 827), (794, 793, 825, 826), (793, 792, 824, 825), (792, 791, 823, 824), (791, 790, 822, 823), (790, 789, 821, 822), (789, 788, 820, 821), (788, 787, 819, 820), (787, 786, 818, 819), (786, 785, 817, 818), (785, 784, 816, 817), (784, 783, 815, 816), (783, 782, 814, 815), (782, 781, 813, 814), (781, 780, 812, 813), (780, 779, 811, 812), (779, 778, 810, 811), (778, 777, 809, 810), (777, 776, 808, 809), (776, 775, 807, 808), (775, 774, 806, 807), (774, 773, 805, 806), (773, 772, 804, 805), (772, 771, 803, 804), (771, 770, 802, 803), (770, 769, 801, 802), (769, 768, 800, 801), (42, 767, 799, 44), (767, 766, 798, 799), (766, 765, 797, 798), (765, 764, 796, 797), (764, 763, 795, 796), (763, 762, 794, 795), (762, 761, 793, 794), (761, 760, 792, 793), (760, 759, 791, 792), (759, 758, 790, 791), (758, 757, 789, 790), (757, 756, 788, 789), (756, 755, 787, 788), (755, 754, 786, 787), (754, 753, 785, 786), (753, 752, 784, 785), (752, 751, 783, 784), (751, 750, 782, 783), (750, 749, 781, 782), (749, 748, 780, 781), (748, 747, 779, 780), (747, 746, 778, 779), (746, 745, 777, 778), (745, 744, 776, 777), (744, 743, 775, 776), (743, 742, 774, 775), (742, 741, 773, 774), (741, 740, 772, 773), (740, 739, 771, 772), (739, 738, 770, 771), (738, 737, 769, 770), (737, 736, 768, 769), (40, 735, 767, 42), (735, 734, 766, 767), (734, 733, 765, 766), (733, 732, 764, 765), (732, 731, 763, 764), (731, 730, 762, 763), (730, 729, 761, 762), (729, 728, 760, 761), (728, 727, 759, 760), (727, 726, 758, 759), (726, 725, 757, 758), (725, 724, 756, 757), (724, 723, 755, 756), (723, 722, 754, 755), (722, 721, 753, 754), (721, 720, 752, 753), (720, 719, 751, 752), (719, 718, 750, 751), (718, 717, 749, 750), (717, 716, 748, 749), (716, 715, 747, 748), (715, 714, 746, 747), (714, 713, 745, 746), (713, 712, 744, 745), (712, 711, 743, 744), (711, 710, 742, 743), (710, 709, 741, 742), (709, 708, 740, 741), (708, 707, 739, 740), (707, 706, 738, 739), (706, 705, 737, 738), (705, 704, 736, 737), (38, 703, 735, 40), (703, 702, 734, 735), (702, 701, 733, 734), (701, 700, 732, 733), (700, 699, 731, 732), (699, 698, 730, 731), (698, 697, 729, 730), (697, 696, 728, 729), (696, 695, 727, 728), (695, 694, 726, 727), (694, 693, 725, 726), (693, 692, 724, 725), (692, 691, 723, 724), (691, 690, 722, 723), (690, 689, 721, 722), (689, 688, 720, 721), (688, 687, 719, 720), (687, 686, 718, 719), (686, 685, 717, 718), (685, 684, 716, 717), (684, 683, 715, 716), (683, 682, 714, 715), (682, 681, 713, 714), (681, 680, 712, 713), (680, 679, 711, 712), (679, 678, 710, 711), (678, 677, 709, 710), (677, 676, 708, 709), (676, 675, 707, 708), (675, 674, 706, 707), (674, 673, 705, 706), (673, 672, 704, 705), (36, 671, 703, 38), (671, 670, 702, 703), (670, 669, 701, 702), (669, 668, 700, 701), (668, 667, 699, 700), (667, 666, 698, 699), (666, 665, 697, 698), (665, 664, 696, 697), (664, 663, 695, 696), (663, 662, 694, 695), (662, 661, 693, 694), (661, 660, 692, 693), (660, 659, 691, 692), (659, 658, 690, 691), (658, 657, 689, 690), (657, 656, 688, 689), (656, 655, 687, 688), (655, 654, 686, 687), (654, 653, 685, 686), (653, 652, 684, 685), (652, 651, 683, 684), (651, 650, 682, 683), (650, 649, 681, 682), (649, 648, 680, 681), (648, 647, 679, 680), (647, 646, 678, 679), (646, 645, 677, 678), (645, 644, 676, 677), (644, 643, 675, 676), (643, 642, 674, 675), (642, 641, 673, 674), (641, 640, 672, 673), (34, 639, 671, 36), (639, 638, 670, 671), (638, 637, 669, 670), (637, 636, 668, 669), (636, 635, 667, 668), (635, 634, 666, 667), (634, 633, 665, 666), (633, 632, 664, 665), (632, 631, 663, 664), (631, 630, 662, 663), (630, 629, 661, 662), (629, 628, 660, 661), (628, 627, 659, 660), (627, 626, 658, 659), (626, 625, 657, 658), (625, 624, 656, 657), (624, 623, 655, 656), (623, 622, 654, 655), (622, 621, 653, 654), (621, 620, 652, 653), (620, 619, 651, 652), (619, 618, 650, 651), (618, 617, 649, 650), (617, 616, 648, 649), (616, 615, 647, 648), (615, 614, 646, 647), (614, 613, 645, 646), (613, 612, 644, 645), (612, 611, 643, 644), (611, 610, 642, 643), (610, 609, 641, 642), (609, 608, 640, 641), (32, 607, 639, 34), (607, 606, 638, 639), (606, 605, 637, 638), (605, 604, 636, 637), (604, 603, 635, 636), (603, 602, 634, 635), (602, 601, 633, 634), (601, 600, 632, 633), (600, 599, 631, 632), (599, 598, 630, 631), (598, 597, 629, 630), (597, 596, 628, 629), (596, 595, 627, 628), (595, 594, 626, 627), (594, 593, 625, 626), (593, 592, 624, 625), (592, 591, 623, 624), (591, 590, 622, 623), (590, 589, 621, 622), (589, 588, 620, 621), (588, 587, 619, 620), (587, 586, 618, 619), (586, 585, 617, 618), (585, 584, 616, 617), (584, 583, 615, 616), (583, 582, 614, 615), (582, 581, 613, 614), (581, 580, 612, 613), (580, 579, 611, 612), (579, 578, 610, 611), (578, 577, 609, 610), (577, 576, 608, 609), (30, 575, 607, 32), (575, 574, 606, 607), (574, 573, 605, 606), (573, 572, 604, 605), (572, 571, 603, 604), (571, 570, 602, 603), (570, 569, 601, 602), (569, 568, 600, 601), (568, 567, 599, 600), (567, 566, 598, 599), (566, 565, 597, 598), (565, 564, 596, 597), (564, 563, 595, 596), (563, 562, 594, 595), (562, 561, 593, 594), (561, 560, 592, 593), (560, 559, 591, 592), (559, 558, 590, 591), (558, 557, 589, 590), (557, 556, 588, 589), (556, 555, 587, 588), (555, 554, 586, 587), (554, 553, 585, 586), (553, 552, 584, 585), (552, 551, 583, 584), (551, 550, 582, 583), (550, 549, 581, 582), (549, 548, 580, 581), (548, 547, 579, 580), (547, 546, 578, 579), (546, 545, 577, 578), (545, 544, 576, 577), (28, 543, 575, 30), (543, 542, 574, 575), (542, 541, 573, 574), (541, 540, 572, 573), (540, 539, 571, 572), (539, 538, 570, 571), (538, 537, 569, 570), (537, 536, 568, 569), (536, 535, 567, 568), (535, 534, 566, 567), (534, 533, 565, 566), (533, 532, 564, 565), (532, 531, 563, 564), (531, 530, 562, 563), (530, 529, 561, 562), (529, 528, 560, 561), (528, 527, 559, 560), (527, 526, 558, 559), (526, 525, 557, 558), (525, 524, 556, 557), (524, 523, 555, 556), (523, 522, 554, 555), (522, 521, 553, 554), (521, 520, 552, 553), (520, 519, 551, 552), (519, 518, 550, 551), (518, 517, 549, 550), (517, 516, 548, 549), (516, 515, 547, 548), (515, 514, 546, 547), (514, 513, 545, 546), (513, 512, 544, 545), (26, 511, 543, 28), (511, 510, 542, 543), (510, 509, 541, 542), (509, 508, 540, 541), (508, 507, 539, 540), (507, 506, 538, 539), (506, 505, 537, 538), (505, 504, 536, 537), (504, 503, 535, 536), (503, 502, 534, 535), (502, 501, 533, 534), (501, 500, 532, 533), (500, 499, 531, 532), (499, 498, 530, 531), (498, 497, 529, 530), (497, 496, 528, 529), (496, 495, 527, 528), (495, 494, 526, 527), (494, 493, 525, 526), (493, 492, 524, 525), (492, 491, 523, 524), (491, 490, 522, 523), (490, 489, 521, 522), (489, 488, 520, 521), (488, 487, 519, 520), (487, 486, 518, 519), (486, 485, 517, 518), (485, 484, 516, 517), (484, 483, 515, 516), (483, 482, 514, 515), (482, 481, 513, 514), (481, 480, 512, 513), (24, 479, 511, 26), (479, 478, 510, 511), (478, 477, 509, 510), (477, 476, 508, 509), (476, 475, 507, 508), (475, 474, 506, 507), (474, 473, 505, 506), (473, 472, 504, 505), (472, 471, 503, 504), (471, 470, 502, 503), (470, 469, 501, 502), (469, 468, 500, 501), (468, 467, 499, 500), (467, 466, 498, 499), (466, 465, 497, 498), (465, 464, 496, 497), (464, 463, 495, 496), (463, 462, 494, 495), (462, 461, 493, 494), (461, 460, 492, 493), (460, 459, 491, 492), (459, 458, 490, 491), (458, 457, 489, 490), (457, 456, 488, 489), (456, 455, 487, 488), (455, 454, 486, 487), (454, 453, 485, 486), (453, 452, 484, 485), (452, 451, 483, 484), (451, 450, 482, 483), (450, 449, 481, 482), (449, 448, 480, 481), (22, 447, 479, 24), (447, 446, 478, 479), (446, 445, 477, 478), (445, 444, 476, 477), (444, 443, 475, 476), (443, 442, 474, 475), (442, 441, 473, 474), (441, 440, 472, 473), (440, 439, 471, 472), (439, 438, 470, 471), (438, 437, 469, 470), (437, 436, 468, 469), (436, 435, 467, 468), (435, 434, 466, 467), (434, 433, 465, 466), (433, 432, 464, 465), (432, 431, 463, 464), (431, 430, 462, 463), (430, 429, 461, 462), (429, 428, 460, 461), (428, 427, 459, 460), (427, 426, 458, 459), (426, 425, 457, 458), (425, 424, 456, 457), (424, 423, 455, 456), (423, 422, 454, 455), (422, 421, 453, 454), (421, 420, 452, 453), (420, 419, 451, 452), (419, 418, 450, 451), (418, 417, 449, 450), (417, 416, 448, 449), (20, 415, 447, 22), (415, 414, 446, 447), (414, 413, 445, 446), (413, 412, 444, 445), (412, 411, 443, 444), (411, 410, 442, 443), (410, 409, 441, 442), (409, 408, 440, 441), (408, 407, 439, 440), (407, 406, 438, 439), (406, 405, 437, 438), (405, 404, 436, 437), (404, 403, 435, 436), (403, 402, 434, 435), (402, 401, 433, 434), (401, 400, 432, 433), (400, 399, 431, 432), (399, 398, 430, 431), (398, 397, 429, 430), (397, 396, 428, 429), (396, 395, 427, 428), (395, 394, 426, 427), (394, 393, 425, 426), (393, 392, 424, 425), (392, 391, 423, 424), (391, 390, 422, 423), (390, 389, 421, 422), (389, 388, 420, 421), (388, 387, 419, 420), (387, 386, 418, 419), (386, 385, 417, 418), (385, 384, 416, 417), (18, 383, 415, 20), (383, 382, 414, 415), (382, 381, 413, 414), (381, 380, 412, 413), (380, 379, 411, 412), (379, 378, 410, 411), (378, 377, 409, 410), (377, 376, 408, 409), (376, 375, 407, 408), (375, 374, 406, 407), (374, 373, 405, 406), (373, 372, 404, 405), (372, 371, 403, 404), (371, 370, 402, 403), (370, 369, 401, 402), (369, 368, 400, 401), (368, 367, 399, 400), (367, 366, 398, 399), (366, 365, 397, 398), (365, 364, 396, 397), (364, 363, 395, 396), (363, 362, 394, 395), (362, 361, 393, 394), (361, 360, 392, 393), (360, 359, 391, 392), (359, 358, 390, 391), (358, 357, 389, 390), (357, 356, 388, 389), (356, 355, 387, 388), (355, 354, 386, 387), (354, 353, 385, 386), (353, 352, 384, 385), (16, 351, 383, 18), (351, 350, 382, 383), (350, 349, 381, 382), (349, 348, 380, 381), (348, 347, 379, 380), (347, 346, 378, 379), (346, 345, 377, 378), (345, 344, 376, 377), (344, 343, 375, 376), (343, 342, 374, 375), (342, 341, 373, 374), (341, 340, 372, 373), (340, 339, 371, 372), (339, 338, 370, 371), (338, 337, 369, 370), (337, 336, 368, 369), (336, 335, 367, 368), (335, 334, 366, 367), (334, 333, 365, 366), (333, 332, 364, 365), (332, 331, 363, 364), (331, 330, 362, 363), (330, 329, 361, 362), (329, 328, 360, 361), (328, 327, 359, 360), (327, 326, 358, 359), (326, 325, 357, 358), (325, 324, 356, 357), (324, 323, 355, 356), (323, 322, 354, 355), (322, 321, 353, 354), (321, 320, 352, 353), (14, 319, 351, 16), (319, 318, 350, 351), (318, 317, 349, 350), (317, 316, 348, 349), (316, 315, 347, 348), (315, 314, 346, 347), (314, 313, 345, 346), (313, 312, 344, 345), (312, 311, 343, 344), (311, 310, 342, 343), (310, 309, 341, 342), (309, 308, 340, 341), (308, 307, 339, 340), (307, 306, 338, 339), (306, 305, 337, 338), (305, 304, 336, 337), (304, 303, 335, 336), (303, 302, 334, 335), (302, 301, 333, 334), (301, 300, 332, 333), (300, 299, 331, 332), (299, 298, 330, 331), (298, 297, 329, 330), (297, 296, 328, 329), (296, 295, 327, 328), (295, 294, 326, 327), (294, 293, 325, 326), (293, 292, 324, 325), (292, 291, 323, 324), (291, 290, 322, 323), (290, 289, 321, 322), (289, 288, 320, 321), (12, 287, 319, 14), (287, 286, 318, 319), (286, 285, 317, 318), (285, 284, 316, 317), (284, 283, 315, 316), (283, 282, 314, 315), (282, 281, 313, 314), (281, 280, 312, 313), (280, 279, 311, 312), (279, 278, 310, 311), (278, 277, 309, 310), (277, 276, 308, 309), (276, 275, 307, 308), (275, 274, 306, 307), (274, 273, 305, 306), (273, 272, 304, 305), (272, 271, 303, 304), (271, 270, 302, 303), (270, 269, 301, 302), (269, 268, 300, 301), (268, 267, 299, 300), (267, 266, 298, 299), (266, 265, 297, 298), (265, 264, 296, 297), (264, 263, 295, 296), (263, 262, 294, 295), (262, 261, 293, 294), (261, 260, 292, 293), (260, 259, 291, 292), (259, 258, 290, 291), (258, 257, 289, 290), (257, 256, 288, 289), (10, 255, 287, 12), (255, 254, 286, 287), (254, 253, 285, 286), (253, 252, 284, 285), (252, 251, 283, 284), (251, 250, 282, 283), (250, 249, 281, 282), (249, 248, 280, 281), (248, 247, 279, 280), (247, 246, 278, 279), (246, 245, 277, 278), (245, 244, 276, 277), (244, 243, 275, 276), (243, 242, 274, 275), (242, 241, 273, 274), (241, 240, 272, 273), (240, 239, 271, 272), (239, 238, 270, 271), (238, 237, 269, 270), (237, 236, 268, 269), (236, 235, 267, 268), (235, 234, 266, 267), (234, 233, 265, 266), (233, 232, 264, 265), (232, 231, 263, 264), (231, 230, 262, 263), (230, 229, 261, 262), (229, 228, 260, 261), (228, 227, 259, 260), (227, 226, 258, 259), (226, 225, 257, 258), (225, 224, 256, 257), (8, 223, 255, 10), (223, 222, 254, 255), (222, 221, 253, 254), (221, 220, 252, 253), (220, 219, 251, 252), (219, 218, 250, 251), (218, 217, 249, 250), (217, 216, 248, 249), (216, 215, 247, 248), (215, 214, 246, 247), (214, 213, 245, 246), (213, 212, 244, 245), (212, 211, 243, 244), (211, 210, 242, 243), (210, 209, 241, 242), (209, 208, 240, 241), (208, 207, 239, 240), (207, 206, 238, 239), (206, 205, 237, 238), (205, 204, 236, 237), (204, 203, 235, 236), (203, 202, 234, 235), (202, 201, 233, 234), (201, 200, 232, 233), (200, 199, 231, 232), (199, 198, 230, 231), (198, 197, 229, 230), (197, 196, 228, 229), (196, 195, 227, 228), (195, 194, 226, 227), (194, 193, 225, 226), (193, 192, 224, 225), (6, 191, 223, 8), (191, 190, 222, 223), (190, 189, 221, 222), (189, 188, 220, 221), (188, 187, 219, 220), (187, 186, 218, 219), (186, 185, 217, 218), (185, 184, 216, 217), (184, 183, 215, 216), (183, 182, 214, 215), (182, 181, 213, 214), (181, 180, 212, 213), (180, 179, 211, 212), (179, 178, 210, 211), (178, 177, 209, 210), (177, 176, 208, 209), (176, 175, 207, 208), (175, 174, 206, 207), (174, 173, 205, 206), (173, 172, 204, 205), (172, 171, 203, 204), (171, 170, 202, 203), (170, 169, 201, 202), (169, 168, 200, 201), (168, 167, 199, 200), (167, 166, 198, 199), (166, 165, 197, 198), (165, 164, 196, 197), (164, 163, 195, 196), (163, 162, 194, 195), (162, 161, 193, 194), (161, 160, 192, 193), (4, 159, 191, 6), (159, 158, 190, 191), (158, 157, 189, 190), (157, 156, 188, 189), (156, 155, 187, 188), (155, 154, 186, 187), (154, 153, 185, 186), (153, 152, 184, 185), (152, 151, 183, 184), (151, 150, 182, 183), (150, 149, 181, 182), (149, 148, 180, 181), (148, 147, 179, 180), (147, 146, 178, 179), (146, 145, 177, 178), (145, 144, 176, 177), (144, 143, 175, 176), (143, 142, 174, 175), (142, 141, 173, 174), (141, 140, 172, 173), (140, 139, 171, 172), (139, 138, 170, 171), (138, 137, 169, 170), (137, 136, 168, 169), (136, 135, 167, 168), (135, 134, 166, 167), (134, 133, 165, 166), (133, 132, 164, 165), (132, 131, 163, 164), (131, 130, 162, 163), (130, 129, 161, 162), (129, 128, 160, 161), (2, 127, 159, 4), (127, 126, 158, 159), (126, 125, 157, 158), (125, 124, 156, 157), (124, 123, 155, 156), (123, 122, 154, 155), (122, 121, 153, 154), (121, 120, 152, 153), (120, 119, 151, 152), (119, 118, 150, 151), (118, 117, 149, 150), (117, 116, 148, 149), (116, 115, 147, 148), (115, 114, 146, 147), (114, 113, 145, 146), (113, 112, 144, 145), (112, 111, 143, 144), (111, 110, 142, 143), (110, 109, 141, 142), (109, 108, 140, 141), (108, 107, 139, 140), (107, 106, 138, 139), (106, 105, 137, 138), (105, 104, 136, 137), (104, 103, 135, 136), (103, 102, 134, 135), (102, 101, 133, 134), (101, 100, 132, 133), (100, 99, 131, 132), (99, 98, 130, 131), (98, 97, 129, 130), (97, 96, 128, 129), (0, 64, 127, 2), (64, 65, 126, 127), (65, 66, 125, 126), (66, 67, 124, 125), (67, 68, 123, 124), (68, 69, 122, 123), (69, 70, 121, 122), (70, 71, 120, 121), (71, 72, 119, 120), (72, 73, 118, 119), (73, 74, 117, 118), (74, 75, 116, 117), (75, 76, 115, 116), (76, 77, 114, 115), (77, 78, 113, 114), (78, 79, 112, 113), (79, 80, 111, 112), (80, 81, 110, 111), (81, 82, 109, 110), (82, 83, 108, 109), (83, 84, 107, 108), (84, 85, 106, 107), (85, 86, 105, 106), (86, 87, 104, 105), (87, 88, 103, 104), (88, 89, 102, 103), (89, 90, 101, 102), (90, 91, 100, 101), (91, 92, 99, 100), (92, 93, 98, 99), (93, 94, 97, 98), (94, 95, 96, 97)])
me_cylinder.use_remesh_preserve_volume = False
me_cylinder.use_remesh_preserve_attributes = False
me_cylinder.use_mirror_vertex_groups = False
me_cylinder.update()

# ---- objects
ob_circle = bpy.data.objects.new('Circle', me_circle)
ob_cylinder = bpy.data.objects.new('Cylinder', me_cylinder)
ob_lamp = bpy.data.objects.new('Lamp', light_lamp)
ob_camera = bpy.data.objects.new('Camera', cam_camera)

# ---- transforms, parenting, visibility, modifiers, constraints
ob_circle.location = (0.0, 1.0, 0.0)
ob_circle.rotation_euler = (0.0, 1.571, 0.0)
ob_circle.scale = (5.0, 5.0, 5.0)
ob_circle.lineart.crease_threshold = 0.0
ob_cylinder.location = (0.0, 0.0, 0.0)
ob_cylinder.scale = (0.5, 0.5, 4.0)
ob_cylinder.lineart.crease_threshold = 0.0
_m = ob_cylinder.modifiers.new('SimpleDeform', 'SIMPLE_DEFORM')
_m.deform_method = 'BEND'
_m.deform_axis = 'Z'
_m.origin = ob_circle
_m.factor = 1.571
_m.angle = 1.571
ob_lamp.location = (4.076, 1.005, 5.904)
ob_lamp.rotation_euler = (0.6503, 0.05522, 1.866)
ob_lamp.lock_rotations_4d = False
ob_lamp.empty_display_type = 'ARROWS'
ob_lamp.color = (0.0, 0.0, 0.0, 0.0)
ob_lamp.lineart.crease_threshold = 0.0
ob_camera.location = (7.481, -6.508, 5.344)
ob_camera.rotation_euler = (1.109, 0.0, 0.8149)
ob_camera.lock_rotations_4d = False
ob_camera.empty_display_type = 'ARROWS'
ob_camera.color = (0.0, 0.0, 0.0, 0.0)
ob_camera.display_type = 'WIRE'
ob_camera.lineart.crease_threshold = 0.0

# ---- collection membership
col_collection_1.objects.link(ob_circle)
col_collection_1.objects.link(ob_cylinder)
col_collection_1.objects.link(ob_lamp)
col_collection_1.objects.link(ob_camera)

# ---- scene / render settings (as saved in the file)
scene.camera = ob_camera
scene.frame_start = 1; scene.frame_end = 250; scene.frame_set(1)
scene.render.engine = 'BLENDER_EEVEE_NEXT'
scene.render.resolution_percentage = 50
scene.render.dither_intensity = 0.0
scene.cycles.use_denoising = False
scene.cycles.samples = 128
scene.cycles.sampling_pattern = 'TABULATED_SOBOL'
scene.cycles.use_adaptive_sampling = False
scene.cycles.use_light_tree = False
scene.cycles.blur_glossy = 0.0
scene.cycles.sample_clamp_indirect = 0.0
scene.view_settings.view_transform = 'Standard'
bpy.context.view_layer.update()
